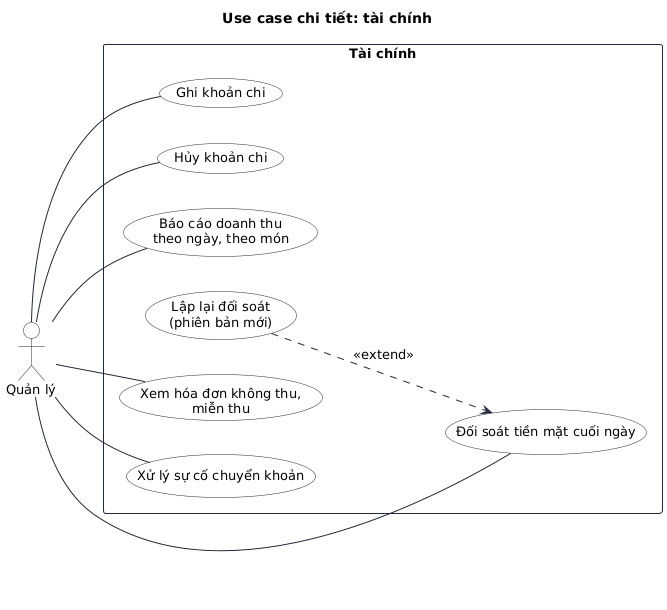

The diagram above was rendered by PlantUML. Its source (embedded in the PNG):
@startuml
!include _style.iuml
title Use case chi tiết: tài chính
left to right direction
actor "Quản lý" as M
rectangle "Tài chính" {
  usecase "Ghi khoản chi" as F1
  usecase "Hủy khoản chi" as F2
  usecase "Đối soát tiền mặt cuối ngày" as F3
  usecase "Lập lại đối soát\n(phiên bản mới)" as F4
  usecase "Báo cáo doanh thu\ntheo ngày, theo món" as F5
  usecase "Xem hóa đơn không thu,\nmiễn thu" as F6
  usecase "Xử lý sự cố chuyển khoản" as F7
}
M -- F1
M -- F2
M -- F3
M -- F5
M -- F6
M -- F7
F4 ..> F3 : <<extend>>
@enduml